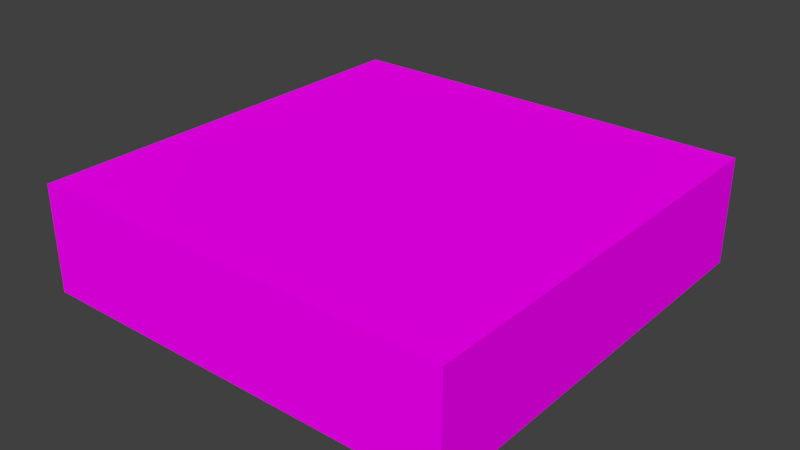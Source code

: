 # Source: StickyNotesPad.blend  (saved by Blender 2.77.0; exported with 4.5.12 LTS)
import bpy
from mathutils import Matrix  # noqa: F401  (used for matrix-valued properties, if any)

bpy.ops.wm.read_factory_settings(use_empty=True)
scene = bpy.context.scene
scene.name = 'Scene'

# ---- collections
col_collection_1 = bpy.data.collections.new('Collection 1'); scene.collection.children.link(col_collection_1)

# ---- images (referenced by path relative to the original .blend; pixels are not part of the script)
import os
ASSET_DIR = os.environ.get("B2B_ASSET_DIR", "")  # directory of the original .blend (textures are referenced by path, not embedded)
HERE = os.path.dirname(os.path.abspath(__file__))  # packed textures are extracted next to this script under _unpacked/

def load_image(name, relpath, width, height, colorspace="sRGB"):
    """Load a texture the original file referenced (path relative to the .blend, or extracted next to this script)."""
    p = next((c for c in (os.path.join(HERE, relpath), os.path.join(ASSET_DIR, relpath)) if relpath and os.path.exists(c)), "")
    if p:
        img = bpy.data.images.load(p, check_existing=True)
        img.name = name
    else:  # same state as the original file: an image datablock whose file is absent (Cycles renders it pink)
        img = bpy.data.images.new(name, width, height)
        img.source = "FILE"
        img.filepath = "//" + (relpath or name)
    img.colorspace_settings.name = colorspace
    return img
img_stickynoteyellow_png = load_image('StickyNoteYellow.png', 'StickyNoteYellow.png', 1024, 1024, 'sRGB')

# ---- materials (node trees are filled in below, after node groups)
mat_stickynote = bpy.data.materials.new('StickyNote')
mat_stickynote.alpha_threshold = 0.0
mat_stickynote.roughness = 0.5

# ---- material node trees
mat_stickynote.use_nodes = True; mat_stickynote.node_tree.nodes.clear()
_N = mat_stickynote.node_tree.nodes; _L = mat_stickynote.node_tree.links
n0 = _N.new('ShaderNodeOutputMaterial'); n0.name = 'Material Output'; n0.location = (300, 300)
n1 = _N.new('ShaderNodeBsdfDiffuse'); n1.name = 'Diffuse BSDF'; n1.location = (10, 300)
n2 = _N.new('ShaderNodeTexImage'); n2.name = 'Image Texture'; n2.location = (-180, 300)
n2.width = 140
n2.image = img_stickynoteyellow_png
_L.new(n1.outputs[0], n0.inputs[0])
_L.new(n2.outputs[0], n1.inputs[0])
n0.is_active_output = True

# ---- world
world_world = bpy.data.worlds.new('World'); scene.world = world_world
world_world.color = (0.05088, 0.05088, 0.05088)
world_world.use_sun_shadow = False
world_world.sun_shadow_jitter_overblur = 0.0
world_world.cycles.sampling_method = 'MANUAL'

# ---- meshes
me_cube_001 = bpy.data.meshes.new('Cube.001')
me_cube_001.from_pydata([(-1.0, -1.0, -0.25), (-1.0, -1.0, 0.25), (-1.0, 1.0, -0.25), (-1.0, 1.0, 0.25), (1.0, -1.0, -0.25), (1.0, -1.0, 0.25), (1.0, 1.0, -0.25), (1.0, 1.0, 0.25), (-0.55, 1.0, 0.25), (-0.55, 1.0, -0.25), (-0.55, -1.0, 0.25), (-0.55, -1.0, -0.25)], [], [(1, 3, 2, 0), (8, 7, 6, 9), (7, 5, 4, 6), (10, 1, 0, 11), (11, 9, 6, 4), (10, 8, 3, 1), (5, 7, 8, 10), (0, 2, 9, 11), (5, 10, 11, 4), (3, 8, 9, 2)])
_uv = me_cube_001.uv_layers.new(name='UVMap')
_uv.uv.foreach_set('vector', [0.7251, 0.475, 0.7251, 0.25, 0.8376, 0.25, 0.8376, 0.475, 0.6125, 0.705, 0.6125, 0.525, 0.725, 0.525, 0.725, 0.705, 0.5, 0.75, 0.5, 0.525, 0.6125, 0.525, 0.6125, 0.75, 0.7251, 0.43, 0.7251, 0.475, 0.6126, 0.475, 0.6126, 0.43, 0.5, 0.93, 0.05, 0.93, 0.05, 0.75, 0.5, 0.75, 0.05, 0.705, 0.5, 0.705, 0.5, 0.75, 0.05, 0.75, 0.05, 0.525, 0.5, 0.525, 0.5, 0.705, 0.05, 0.705, 0.5, 0.475, 0.05, 0.475, 0.05, 0.43, 0.5, 0.43, 0.8375, 0.525, 0.8375, 0.705, 0.725, 0.705, 0.725, 0.525, 0.5001, 0.475, 0.5001, 0.43, 0.6126, 0.43, 0.6126, 0.475])
me_cube_001.materials.append(mat_stickynote)
me_cube_001.use_remesh_preserve_volume = False
me_cube_001.use_remesh_preserve_attributes = False
me_cube_001.use_mirror_vertex_groups = False
me_cube_001.update()

# ---- objects
ob_cube = bpy.data.objects.new('Cube', me_cube_001)

# ---- transforms, parenting, visibility, modifiers, constraints
ob_cube.location = (0.0, 0.0, 0.25)
ob_cube.lineart.crease_threshold = 0.0

# ---- collection membership
col_collection_1.objects.link(ob_cube)

# ---- scene / render settings (as saved in the file)
scene.frame_start = 1; scene.frame_end = 250; scene.frame_set(1)
scene.render.engine = 'CYCLES'
scene.render.resolution_percentage = 50
scene.render.dither_intensity = 0.0
scene.cycles.use_denoising = False
scene.cycles.samples = 128
scene.cycles.sampling_pattern = 'TABULATED_SOBOL'
scene.cycles.light_sampling_threshold = 0.0
scene.cycles.use_adaptive_sampling = False
scene.cycles.use_light_tree = False
scene.cycles.blur_glossy = 0.0
scene.cycles.sample_clamp_indirect = 0.0
scene.view_settings.view_transform = 'Standard'
bpy.context.view_layer.update()

# ---- added for rendering (the .blend has no active camera and no usable light): camera, sun
cam_auto = bpy.data.cameras.new('AutoCamera')
cam_auto.lens = 50.0
cam_auto.sensor_width = 36.0
cam_auto.clip_end = 1000.0
ob_auto_camera = bpy.data.objects.new('AutoCamera', cam_auto)
scene.collection.objects.link(ob_auto_camera)
ob_auto_camera.location = (2.65751, -3.18901, 2.376)
ob_auto_camera.rotation_euler = (1.09748, -7.21219e-08, 0.694738)
scene.camera = ob_auto_camera
light_auto_sun = bpy.data.lights.new('AutoSun', 'SUN')
light_auto_sun.energy = 3.0
light_auto_sun.angle = 0.0523599
ob_auto_sun = bpy.data.objects.new('AutoSun', light_auto_sun)
scene.collection.objects.link(ob_auto_sun)
ob_auto_sun.rotation_euler = (0.872665, 0.174533, 0.523599)
bpy.context.view_layer.update()
